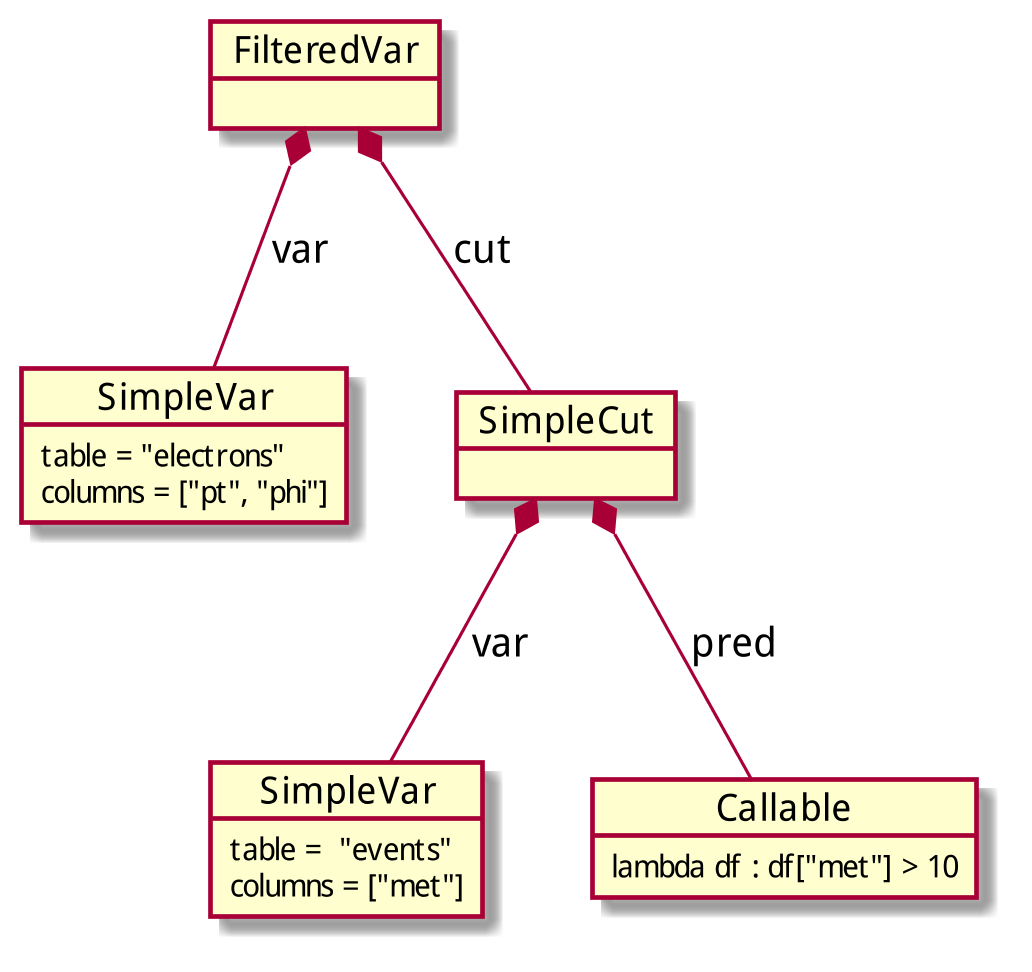

The diagram above was rendered by PlantUML. Its source (embedded in the PNG):
@startuml
skinparam dpi 300

object "SimpleVar" as var {
  table = "electrons"
  columns = ["pt", "phi"]
}

object "SimpleCut" as cut {
}

object "SimpleVar" as met {
  table =  "events"
  columns = ["met"]
}

object "FilteredVar" as fv {
}

object "Callable" as pred {
 lambda df : df["met"] > 10
}

cut *-- met : var
cut *-- pred : pred
fv *-- var : var
fv *-- cut : cut

@enduml